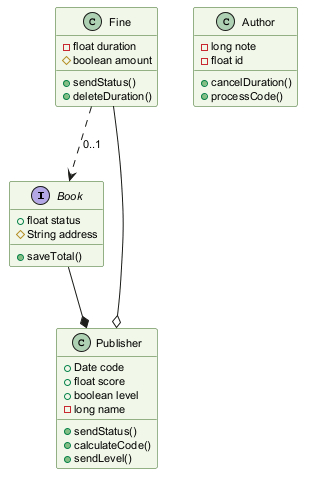

The diagram above was rendered by PlantUML. Its source (embedded in the PNG):
@startuml
skinparam backgroundColor #FFFFFF
skinparam classBackgroundColor #F1F8E9
skinparam classBorderColor #33691E
skinparam defaultFontSize 11
interface Book {
  +float status
  #String address
  +saveTotal()
}
class Author {
  -long note
  -float id
  +cancelDuration()
  +processCode()
}
class Fine {
  -float duration
  #boolean amount
  +sendStatus()
  +deleteDuration()
}
class Publisher {
  +Date code
  +float score
  +boolean level
  -long name
  +sendStatus()
  +calculateCode()
  +sendLevel()
}
Book --* Publisher
Fine --o Publisher
Fine ..> Book : "0..1"
@enduml